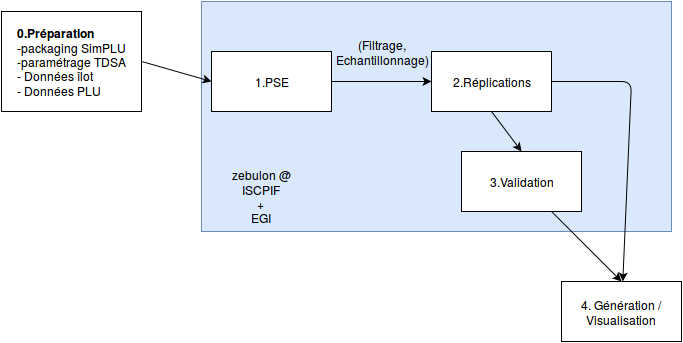

The diagram above was exported from draw.io. Its source (the exported page's mxGraphModel, read from the mxfile embedded in the PNG):
<mxGraphModel dx="725" dy="683" grid="1" gridSize="10" guides="1" tooltips="1" connect="1" arrows="1" fold="1" page="1" pageScale="1" pageWidth="826" pageHeight="1169" background="#ffffff" math="0" shadow="0">
  <root>
    <mxCell id="0" />
    <mxCell id="1" parent="0" />
    <mxCell id="5" value="" style="whiteSpace=wrap;html=1;strokeColor=#6c8ebf;strokeWidth=1;fillColor=#dae8fc;" vertex="1" parent="1">
      <mxGeometry x="210" width="470" height="230" as="geometry" />
    </mxCell>
    <mxCell id="2" value="&lt;div align=&quot;left&quot;&gt;&lt;b&gt;0.Préparation&lt;/b&gt;&lt;br&gt;&lt;/div&gt;&lt;div align=&quot;left&quot;&gt;-packaging SimPLU&lt;br&gt;&lt;/div&gt;&lt;div align=&quot;left&quot;&gt;-paramétrage TDSA&lt;br&gt;- Données îlot&lt;br&gt;- Données PLU&lt;br&gt;&lt;/div&gt;" style="whiteSpace=wrap;html=1;strokeColor=#000000;strokeWidth=1;fillColor=#ffffff;" vertex="1" parent="1">
      <mxGeometry x="10" y="10" width="140" height="100" as="geometry" />
    </mxCell>
    <mxCell id="3" value="1.PSE" style="whiteSpace=wrap;html=1;strokeColor=#000000;strokeWidth=1;fillColor=#ffffff;" vertex="1" parent="1">
      <mxGeometry x="220" y="50" width="120" height="60" as="geometry" />
    </mxCell>
    <mxCell id="4" value="2.Réplications" style="whiteSpace=wrap;html=1;strokeColor=#000000;strokeWidth=1;fillColor=#ffffff;" vertex="1" parent="1">
      <mxGeometry x="440" y="50" width="120" height="60" as="geometry" />
    </mxCell>
    <mxCell id="6" value="zebulon @ ISCPIF&lt;br&gt;+&lt;br&gt;EGI&lt;br&gt;" style="text;html=1;strokeColor=none;fillColor=none;align=center;verticalAlign=middle;whiteSpace=wrap;" vertex="1" parent="1">
      <mxGeometry x="220" y="180" width="100" height="30" as="geometry" />
    </mxCell>
    <mxCell id="8" value="" style="endArrow=classic;html=1;strokeColor=#000000;strokeWidth=1;entryX=0;entryY=0.5;exitX=1;exitY=0.5;" edge="1" parent="1" source="3" target="4">
      <mxGeometry width="50" height="50" relative="1" as="geometry">
        <mxPoint x="10" y="360" as="sourcePoint" />
        <mxPoint x="60" y="310" as="targetPoint" />
      </mxGeometry>
    </mxCell>
    <mxCell id="9" value="(Filtrage,&lt;br&gt;Echantillonnage)" style="text;html=1;strokeColor=none;fillColor=none;align=center;verticalAlign=middle;whiteSpace=wrap;" vertex="1" parent="1">
      <mxGeometry x="370" y="40" width="40" height="20" as="geometry" />
    </mxCell>
    <mxCell id="10" value="" style="endArrow=classic;html=1;strokeColor=#000000;strokeWidth=1;entryX=0;entryY=0.5;exitX=1;exitY=0.5;" edge="1" parent="1" source="2" target="3">
      <mxGeometry width="50" height="50" relative="1" as="geometry">
        <mxPoint x="10" y="360" as="sourcePoint" />
        <mxPoint x="60" y="310" as="targetPoint" />
      </mxGeometry>
    </mxCell>
    <mxCell id="11" value="3.Validation" style="whiteSpace=wrap;html=1;strokeColor=#000000;strokeWidth=1;fillColor=#ffffff;" vertex="1" parent="1">
      <mxGeometry x="470" y="150" width="120" height="60" as="geometry" />
    </mxCell>
    <mxCell id="12" value="" style="endArrow=classic;html=1;strokeColor=#000000;strokeWidth=1;entryX=0.5;entryY=0;exitX=0.5;exitY=1;" edge="1" parent="1" source="4" target="11">
      <mxGeometry width="50" height="50" relative="1" as="geometry">
        <mxPoint x="230" y="360" as="sourcePoint" />
        <mxPoint x="280" y="310" as="targetPoint" />
      </mxGeometry>
    </mxCell>
    <mxCell id="13" value="" style="endArrow=classic;html=1;strokeColor=#000000;strokeWidth=1;exitX=1;exitY=0.5;" edge="1" parent="1" source="4" target="16">
      <mxGeometry width="50" height="50" relative="1" as="geometry">
        <mxPoint x="630" y="130" as="sourcePoint" />
        <mxPoint x="640" y="280" as="targetPoint" />
        <Array as="points">
          <mxPoint x="640" y="80" />
        </Array>
      </mxGeometry>
    </mxCell>
    <mxCell id="14" value="" style="endArrow=classic;html=1;strokeColor=#000000;strokeWidth=1;exitX=0.75;exitY=1;entryX=0.5;entryY=0;" edge="1" parent="1" source="11" target="16">
      <mxGeometry width="50" height="50" relative="1" as="geometry">
        <mxPoint x="230" y="500" as="sourcePoint" />
        <mxPoint x="560" y="280" as="targetPoint" />
      </mxGeometry>
    </mxCell>
    <mxCell id="15" style="edgeStyle=none;shape=link;rounded=0;html=1;exitX=0.5;exitY=1;startArrow=openThin;startFill=0;endArrow=openThin;endFill=0;jettySize=auto;orthogonalLoop=1;strokeColor=#000000;strokeWidth=1;" edge="1" parent="1" source="5" target="5">
      <mxGeometry relative="1" as="geometry" />
    </mxCell>
    <mxCell id="16" value="4. Génération / Visualisation&lt;br&gt;" style="whiteSpace=wrap;html=1;" vertex="1" parent="1">
      <mxGeometry x="570" y="280" width="120" height="60" as="geometry" />
    </mxCell>
  </root>
</mxGraphModel>